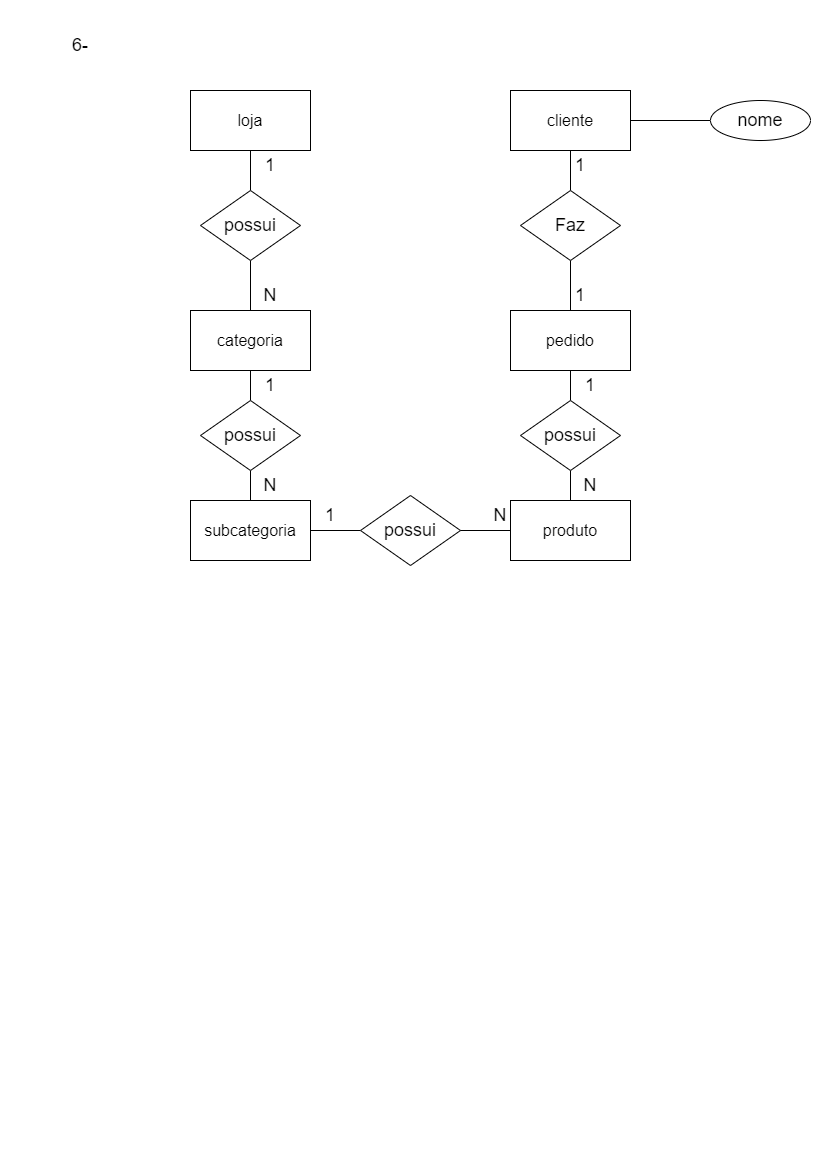

The diagram above was exported from draw.io. Its source (the exported page's mxGraphModel, read from the mxfile embedded in the PNG):
<mxGraphModel dx="1050" dy="523" grid="1" gridSize="10" guides="1" tooltips="1" connect="1" arrows="1" fold="1" page="1" pageScale="1" pageWidth="827" pageHeight="1169" math="0" shadow="0">
  <root>
    <mxCell id="0" />
    <mxCell id="1" parent="0" />
    <mxCell id="aN8KIkHuUeL-fD9CpKIM-1" value="&lt;font style=&quot;font-size: 18px;&quot;&gt;6-&lt;/font&gt;" style="text;html=1;strokeColor=none;fillColor=none;align=center;verticalAlign=middle;whiteSpace=wrap;rounded=0;" vertex="1" parent="1">
      <mxGeometry x="50" y="30" width="60" height="30" as="geometry" />
    </mxCell>
    <mxCell id="JNM2dhRNWthyfycOzq02-1" value="&lt;font size=&quot;3&quot;&gt;loja&lt;/font&gt;" style="rounded=0;whiteSpace=wrap;html=1;" vertex="1" parent="1">
      <mxGeometry x="190" y="90" width="120" height="60" as="geometry" />
    </mxCell>
    <mxCell id="JNM2dhRNWthyfycOzq02-2" value="&lt;font size=&quot;3&quot;&gt;categoria&lt;/font&gt;" style="rounded=0;whiteSpace=wrap;html=1;" vertex="1" parent="1">
      <mxGeometry x="190" y="310" width="120" height="60" as="geometry" />
    </mxCell>
    <mxCell id="JNM2dhRNWthyfycOzq02-3" value="&lt;font size=&quot;3&quot;&gt;subcategoria&lt;/font&gt;" style="rounded=0;whiteSpace=wrap;html=1;" vertex="1" parent="1">
      <mxGeometry x="190" y="500" width="120" height="60" as="geometry" />
    </mxCell>
    <mxCell id="JNM2dhRNWthyfycOzq02-4" value="&lt;font size=&quot;3&quot;&gt;cliente&lt;/font&gt;" style="rounded=0;whiteSpace=wrap;html=1;" vertex="1" parent="1">
      <mxGeometry x="510" y="90" width="120" height="60" as="geometry" />
    </mxCell>
    <mxCell id="JNM2dhRNWthyfycOzq02-5" value="&lt;font size=&quot;3&quot;&gt;pedido&lt;/font&gt;" style="rounded=0;whiteSpace=wrap;html=1;" vertex="1" parent="1">
      <mxGeometry x="510" y="310" width="120" height="60" as="geometry" />
    </mxCell>
    <mxCell id="RbDQyDj51DuULQ2RzX80-1" value="&lt;font size=&quot;3&quot;&gt;produto&lt;/font&gt;" style="rounded=0;whiteSpace=wrap;html=1;" vertex="1" parent="1">
      <mxGeometry x="510" y="500" width="120" height="60" as="geometry" />
    </mxCell>
    <mxCell id="tWJtyGzPdKDXRroq8-mt-2" style="edgeStyle=orthogonalEdgeStyle;shape=connector;rounded=0;orthogonalLoop=1;jettySize=auto;html=1;entryX=0.5;entryY=1;entryDx=0;entryDy=0;labelBackgroundColor=default;strokeColor=default;fontFamily=Helvetica;fontSize=11;fontColor=default;endArrow=none;endFill=0;" edge="1" parent="1" source="tWJtyGzPdKDXRroq8-mt-1" target="JNM2dhRNWthyfycOzq02-1">
      <mxGeometry relative="1" as="geometry" />
    </mxCell>
    <mxCell id="tWJtyGzPdKDXRroq8-mt-3" style="edgeStyle=orthogonalEdgeStyle;shape=connector;rounded=0;orthogonalLoop=1;jettySize=auto;html=1;entryX=0.5;entryY=0;entryDx=0;entryDy=0;labelBackgroundColor=default;strokeColor=default;fontFamily=Helvetica;fontSize=11;fontColor=default;endArrow=none;endFill=0;" edge="1" parent="1" source="tWJtyGzPdKDXRroq8-mt-1" target="JNM2dhRNWthyfycOzq02-2">
      <mxGeometry relative="1" as="geometry" />
    </mxCell>
    <mxCell id="tWJtyGzPdKDXRroq8-mt-1" value="&lt;span style=&quot;font-size: 18px;&quot;&gt;possui&lt;/span&gt;" style="rhombus;whiteSpace=wrap;html=1;" vertex="1" parent="1">
      <mxGeometry x="200" y="190" width="100" height="70" as="geometry" />
    </mxCell>
    <mxCell id="tWJtyGzPdKDXRroq8-mt-5" style="edgeStyle=orthogonalEdgeStyle;shape=connector;rounded=0;orthogonalLoop=1;jettySize=auto;html=1;entryX=0.5;entryY=1;entryDx=0;entryDy=0;labelBackgroundColor=default;strokeColor=default;fontFamily=Helvetica;fontSize=11;fontColor=default;endArrow=none;endFill=0;" edge="1" parent="1" source="tWJtyGzPdKDXRroq8-mt-4" target="JNM2dhRNWthyfycOzq02-2">
      <mxGeometry relative="1" as="geometry" />
    </mxCell>
    <mxCell id="tWJtyGzPdKDXRroq8-mt-6" style="edgeStyle=orthogonalEdgeStyle;shape=connector;rounded=0;orthogonalLoop=1;jettySize=auto;html=1;entryX=0.5;entryY=0;entryDx=0;entryDy=0;labelBackgroundColor=default;strokeColor=default;fontFamily=Helvetica;fontSize=11;fontColor=default;endArrow=none;endFill=0;" edge="1" parent="1" source="tWJtyGzPdKDXRroq8-mt-4" target="JNM2dhRNWthyfycOzq02-3">
      <mxGeometry relative="1" as="geometry" />
    </mxCell>
    <mxCell id="tWJtyGzPdKDXRroq8-mt-4" value="&lt;span style=&quot;font-size: 18px;&quot;&gt;possui&lt;/span&gt;" style="rhombus;whiteSpace=wrap;html=1;" vertex="1" parent="1">
      <mxGeometry x="200" y="400" width="100" height="70" as="geometry" />
    </mxCell>
    <mxCell id="tWJtyGzPdKDXRroq8-mt-8" style="edgeStyle=orthogonalEdgeStyle;shape=connector;rounded=0;orthogonalLoop=1;jettySize=auto;html=1;entryX=1;entryY=0.5;entryDx=0;entryDy=0;labelBackgroundColor=default;strokeColor=default;fontFamily=Helvetica;fontSize=11;fontColor=default;endArrow=none;endFill=0;" edge="1" parent="1" source="tWJtyGzPdKDXRroq8-mt-7" target="JNM2dhRNWthyfycOzq02-3">
      <mxGeometry relative="1" as="geometry" />
    </mxCell>
    <mxCell id="tWJtyGzPdKDXRroq8-mt-9" style="edgeStyle=orthogonalEdgeStyle;shape=connector;rounded=0;orthogonalLoop=1;jettySize=auto;html=1;entryX=0;entryY=0.5;entryDx=0;entryDy=0;labelBackgroundColor=default;strokeColor=default;fontFamily=Helvetica;fontSize=11;fontColor=default;endArrow=none;endFill=0;" edge="1" parent="1" source="tWJtyGzPdKDXRroq8-mt-7" target="RbDQyDj51DuULQ2RzX80-1">
      <mxGeometry relative="1" as="geometry" />
    </mxCell>
    <mxCell id="tWJtyGzPdKDXRroq8-mt-7" value="&lt;span style=&quot;font-size: 18px;&quot;&gt;possui&lt;/span&gt;" style="rhombus;whiteSpace=wrap;html=1;" vertex="1" parent="1">
      <mxGeometry x="360" y="495" width="100" height="70" as="geometry" />
    </mxCell>
    <mxCell id="tWJtyGzPdKDXRroq8-mt-11" style="edgeStyle=orthogonalEdgeStyle;shape=connector;rounded=0;orthogonalLoop=1;jettySize=auto;html=1;entryX=0.5;entryY=1;entryDx=0;entryDy=0;labelBackgroundColor=default;strokeColor=default;fontFamily=Helvetica;fontSize=11;fontColor=default;endArrow=none;endFill=0;" edge="1" parent="1" source="tWJtyGzPdKDXRroq8-mt-10" target="JNM2dhRNWthyfycOzq02-5">
      <mxGeometry relative="1" as="geometry" />
    </mxCell>
    <mxCell id="tWJtyGzPdKDXRroq8-mt-12" style="edgeStyle=orthogonalEdgeStyle;shape=connector;rounded=0;orthogonalLoop=1;jettySize=auto;html=1;entryX=0.5;entryY=0;entryDx=0;entryDy=0;labelBackgroundColor=default;strokeColor=default;fontFamily=Helvetica;fontSize=11;fontColor=default;endArrow=none;endFill=0;" edge="1" parent="1" source="tWJtyGzPdKDXRroq8-mt-10" target="RbDQyDj51DuULQ2RzX80-1">
      <mxGeometry relative="1" as="geometry" />
    </mxCell>
    <mxCell id="tWJtyGzPdKDXRroq8-mt-10" value="&lt;span style=&quot;font-size: 18px;&quot;&gt;possui&lt;/span&gt;" style="rhombus;whiteSpace=wrap;html=1;" vertex="1" parent="1">
      <mxGeometry x="520" y="400" width="100" height="70" as="geometry" />
    </mxCell>
    <mxCell id="tWJtyGzPdKDXRroq8-mt-14" style="edgeStyle=orthogonalEdgeStyle;shape=connector;rounded=0;orthogonalLoop=1;jettySize=auto;html=1;entryX=0.5;entryY=1;entryDx=0;entryDy=0;labelBackgroundColor=default;strokeColor=default;fontFamily=Helvetica;fontSize=11;fontColor=default;endArrow=none;endFill=0;" edge="1" parent="1" source="tWJtyGzPdKDXRroq8-mt-13" target="JNM2dhRNWthyfycOzq02-4">
      <mxGeometry relative="1" as="geometry" />
    </mxCell>
    <mxCell id="tWJtyGzPdKDXRroq8-mt-15" style="edgeStyle=orthogonalEdgeStyle;shape=connector;rounded=0;orthogonalLoop=1;jettySize=auto;html=1;entryX=0.5;entryY=0;entryDx=0;entryDy=0;labelBackgroundColor=default;strokeColor=default;fontFamily=Helvetica;fontSize=11;fontColor=default;endArrow=none;endFill=0;" edge="1" parent="1" source="tWJtyGzPdKDXRroq8-mt-13" target="JNM2dhRNWthyfycOzq02-5">
      <mxGeometry relative="1" as="geometry" />
    </mxCell>
    <mxCell id="tWJtyGzPdKDXRroq8-mt-13" value="&lt;span style=&quot;font-size: 18px;&quot;&gt;Faz&lt;/span&gt;" style="rhombus;whiteSpace=wrap;html=1;" vertex="1" parent="1">
      <mxGeometry x="520" y="190" width="100" height="70" as="geometry" />
    </mxCell>
    <mxCell id="zVP88VeCIPhUK8G9K8Bh-1" value="&lt;font style=&quot;font-size: 18px;&quot;&gt;1&lt;/font&gt;" style="text;html=1;strokeColor=none;fillColor=none;align=center;verticalAlign=middle;whiteSpace=wrap;rounded=0;" vertex="1" parent="1">
      <mxGeometry x="240" y="150" width="60" height="30" as="geometry" />
    </mxCell>
    <mxCell id="zVP88VeCIPhUK8G9K8Bh-2" value="&lt;span style=&quot;font-size: 18px;&quot;&gt;N&lt;/span&gt;" style="text;html=1;strokeColor=none;fillColor=none;align=center;verticalAlign=middle;whiteSpace=wrap;rounded=0;" vertex="1" parent="1">
      <mxGeometry x="240" y="280" width="60" height="30" as="geometry" />
    </mxCell>
    <mxCell id="zVP88VeCIPhUK8G9K8Bh-3" value="&lt;font style=&quot;font-size: 18px;&quot;&gt;1&lt;/font&gt;" style="text;html=1;strokeColor=none;fillColor=none;align=center;verticalAlign=middle;whiteSpace=wrap;rounded=0;" vertex="1" parent="1">
      <mxGeometry x="240" y="370" width="60" height="30" as="geometry" />
    </mxCell>
    <mxCell id="zVP88VeCIPhUK8G9K8Bh-4" value="&lt;span style=&quot;font-size: 18px;&quot;&gt;N&lt;/span&gt;" style="text;html=1;strokeColor=none;fillColor=none;align=center;verticalAlign=middle;whiteSpace=wrap;rounded=0;" vertex="1" parent="1">
      <mxGeometry x="240" y="470" width="60" height="30" as="geometry" />
    </mxCell>
    <mxCell id="zVP88VeCIPhUK8G9K8Bh-5" value="&lt;font style=&quot;font-size: 18px;&quot;&gt;1&lt;/font&gt;" style="text;html=1;strokeColor=none;fillColor=none;align=center;verticalAlign=middle;whiteSpace=wrap;rounded=0;" vertex="1" parent="1">
      <mxGeometry x="300" y="500" width="60" height="30" as="geometry" />
    </mxCell>
    <mxCell id="zVP88VeCIPhUK8G9K8Bh-6" value="&lt;span style=&quot;font-size: 18px;&quot;&gt;N&lt;/span&gt;" style="text;html=1;strokeColor=none;fillColor=none;align=center;verticalAlign=middle;whiteSpace=wrap;rounded=0;" vertex="1" parent="1">
      <mxGeometry x="470" y="500" width="60" height="30" as="geometry" />
    </mxCell>
    <mxCell id="zVP88VeCIPhUK8G9K8Bh-7" value="&lt;font style=&quot;font-size: 18px;&quot;&gt;1&lt;/font&gt;" style="text;html=1;strokeColor=none;fillColor=none;align=center;verticalAlign=middle;whiteSpace=wrap;rounded=0;" vertex="1" parent="1">
      <mxGeometry x="560" y="370" width="60" height="30" as="geometry" />
    </mxCell>
    <mxCell id="zVP88VeCIPhUK8G9K8Bh-8" value="&lt;span style=&quot;font-size: 18px;&quot;&gt;N&lt;/span&gt;" style="text;html=1;strokeColor=none;fillColor=none;align=center;verticalAlign=middle;whiteSpace=wrap;rounded=0;" vertex="1" parent="1">
      <mxGeometry x="560" y="470" width="60" height="30" as="geometry" />
    </mxCell>
    <mxCell id="tTdj6rw7d0VhLgugGD0y-1" value="&lt;font style=&quot;font-size: 18px;&quot;&gt;1&lt;/font&gt;" style="text;html=1;strokeColor=none;fillColor=none;align=center;verticalAlign=middle;whiteSpace=wrap;rounded=0;" vertex="1" parent="1">
      <mxGeometry x="550" y="150" width="60" height="30" as="geometry" />
    </mxCell>
    <mxCell id="tTdj6rw7d0VhLgugGD0y-2" value="&lt;font style=&quot;font-size: 18px;&quot;&gt;1&lt;/font&gt;" style="text;html=1;strokeColor=none;fillColor=none;align=center;verticalAlign=middle;whiteSpace=wrap;rounded=0;" vertex="1" parent="1">
      <mxGeometry x="550" y="280" width="60" height="30" as="geometry" />
    </mxCell>
    <mxCell id="kTqRPfN4JgpNpqG3eYOc-1" style="edgeStyle=orthogonalEdgeStyle;shape=connector;rounded=0;orthogonalLoop=1;jettySize=auto;html=1;entryX=1;entryY=0.5;entryDx=0;entryDy=0;labelBackgroundColor=default;strokeColor=default;fontFamily=Helvetica;fontSize=11;fontColor=default;endArrow=none;endFill=0;" edge="1" parent="1" source="3MS3Hs3ShDkCfFi4ZYAy-1" target="JNM2dhRNWthyfycOzq02-4">
      <mxGeometry relative="1" as="geometry" />
    </mxCell>
    <mxCell id="3MS3Hs3ShDkCfFi4ZYAy-1" value="&lt;span style=&quot;font-size: 18px;&quot;&gt;nome&lt;/span&gt;" style="ellipse;whiteSpace=wrap;html=1;" vertex="1" parent="1">
      <mxGeometry x="710" y="100" width="100" height="40" as="geometry" />
    </mxCell>
  </root>
</mxGraphModel>